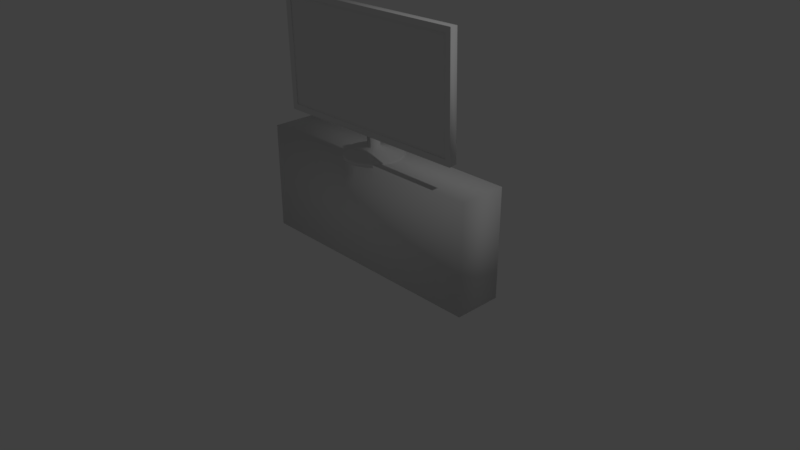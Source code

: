 # Source: TV.blend  (saved by Blender 2.79.0; exported with 4.5.12 LTS)
import bpy
from mathutils import Matrix  # noqa: F401  (used for matrix-valued properties, if any)

bpy.ops.wm.read_factory_settings(use_empty=True)
scene = bpy.context.scene
scene.name = 'Scene'

# ---- collections
col_collection_1 = bpy.data.collections.new('Collection 1'); scene.collection.children.link(col_collection_1)

# ---- materials (node trees are filled in below, after node groups)
mat_material = bpy.data.materials.new('Material')
mat_material.alpha_threshold = 0.0
mat_material.use_transparent_shadow = False
mat_material.preview_render_type = 'CUBE'
mat_material.roughness = 0.5
mat_material.line_color = (0.0, 0.0, 0.0, 1.0)

# ---- material node trees

# ---- world
world_world = bpy.data.worlds.new('World'); scene.world = world_world
world_world.color = (0.05088, 0.05088, 0.05088)
world_world.use_sun_shadow = False
world_world.sun_shadow_jitter_overblur = 0.0
world_world.cycles.sampling_method = 'MANUAL'

# ---- cameras
cam_camera = bpy.data.cameras.new('Camera')
cam_camera.clip_end = 100.0
cam_camera.lens = 35.0
cam_camera.sensor_width = 32.0
cam_camera.sensor_height = 18.0
cam_camera.ortho_scale = 7.314
cam_camera.dof.focus_distance = 0.0
cam_camera.dof.aperture_fstop = 128.0

# ---- lights
light_lamp = bpy.data.lights.new('Lamp', 'POINT')
light_lamp.transmission_factor = 0.0
light_lamp.cutoff_distance = 30.0
light_lamp.energy = 100.0
light_lamp.shadow_buffer_clip_start = 1.001
light_lamp.shadow_soft_size = 0.1
light_lamp.shadow_maximum_resolution = 0.006
light_lamp.use_absolute_resolution = True

# ---- meshes
me_cube_001 = bpy.data.meshes.new('Cube.001')
me_cube_001.from_pydata([(-1.396, -0.03835, 0.7132), (-1.363, -0.03628, -0.7245), (1.363, -0.04221, 0.729), (1.396, -0.04014, -0.7087)], [], [(1, 2, 0), (1, 3, 2)])
_uv = me_cube_001.uv_layers.new(name='UVMap')
_uv.uv.foreach_set('vector', [0.00458, 7.185e-05, 0.9954, 0.9951, 0.00458, 0.9951, 0.00458, 7.185e-05, 0.9954, 7.185e-05, 0.9954, 0.9951])
me_cube_001.materials.append(mat_material)
me_cube_001.use_remesh_preserve_volume = False
me_cube_001.use_remesh_preserve_attributes = False
me_cube_001.use_mirror_vertex_groups = False
me_cube_001.update()
me_cube = bpy.data.meshes.new('Cube')
me_cube.from_pydata([(1.412, 0.05236, -0.7447), (1.41, -0.04902, -0.7584), (-1.373, 0.05369, -0.7768), (1.371, 0.04994, 0.777), (-1.412, -0.05011, 0.7582), (-1.412, 0.05127, 0.7584), (1.303, -0.05369, 0.7037), (-1.325, -0.01865, 0.6857), (-1.294, -0.01668, -0.6835), (1.302, -0.02233, 0.7008), (1.334, -0.02035, -0.6684), (-1.683, -0.1131, -2.524), (-1.683, -0.1131, -1.071), (-1.683, 0.5261, -2.524), (-1.683, 0.5261, -1.071), (1.683, -0.1131, -2.524), (1.683, -0.1131, -1.071), (1.683, 0.5261, -2.524), (1.683, 0.5261, -1.071), (1.371, -0.05141, 0.7768), (-1.373, -0.04769, -0.777), (1.336, -0.05176, -0.6817), (-1.293, -0.04536, -0.6969), (-1.325, -0.04736, 0.6885), (-0.05388, 0.2344, -0.9699), (-0.06972, 0.2328, -0.9699), (-0.08496, 0.2282, -0.9699), (-0.099, 0.2207, -0.9699), (-0.1113, 0.2105, -0.9699), (-0.1214, 0.1982, -0.9699), (-0.1289, 0.1841, -0.9699), (-0.1335, 0.1688, -0.9699), (-0.1351, 0.1529, -0.9699), (-0.1335, 0.137, -0.9699), (-0.1289, 0.1217, -0.9699), (-0.1214, 0.1076, -0.9699), (-0.1113, 0.09525, -0.9699), (-0.099, 0.08511, -0.9699), (-0.08496, 0.07758, -0.9699), (-0.06972, 0.07294, -0.9699), (-0.05388, 0.07137, -0.9699), (-0.03803, 0.07294, -0.9699), (-0.0228, 0.07758, -0.9699), (-0.008756, 0.08511, -0.9699), (0.003551, 0.09525, -0.9699), (0.01365, 0.1076, -0.9699), (0.02116, 0.1217, -0.9699), (0.02578, 0.137, -0.9699), (0.02734, 0.1529, -0.9699), (0.02578, 0.1688, -0.9699), (0.02116, 0.1841, -0.9699), (0.01365, 0.1982, -0.9699), (0.003551, 0.2105, -0.9699), (-0.008756, 0.2207, -0.9699), (-0.0228, 0.2282, -0.9699), (-0.03803, 0.2328, -0.9699), (0.02088, 0.5301, -1.052), (-0.05388, 0.5375, -1.052), (0.09276, 0.5082, -1.052), (0.159, 0.4726, -1.052), (0.2171, 0.4248, -1.052), (0.2647, 0.3665, -1.052), (0.3001, 0.3001, -1.052), (0.3219, 0.2279, -1.052), (0.3293, 0.1529, -1.052), (0.3219, 0.07786, -1.052), (0.3001, 0.005715, -1.052), (0.2647, -0.06077, -1.052), (0.2171, -0.119, -1.052), (0.159, -0.1669, -1.052), (0.09276, -0.2024, -1.052), (0.02088, -0.2243, -1.052), (-0.05388, -0.2317, -1.052), (-0.1286, -0.2243, -1.052), (-0.2005, -0.2024, -1.052), (-0.2668, -0.1669, -1.052), (-0.3248, -0.119, -1.052), (-0.3725, -0.06077, -1.052), (-0.4079, 0.005715, -1.052), (-0.4297, 0.07786, -1.052), (-0.4371, 0.1529, -1.052), (-0.4297, 0.2279, -1.052), (-0.4079, 0.3001, -1.052), (-0.3725, 0.3665, -1.052), (-0.3248, 0.4248, -1.052), (-0.2668, 0.4726, -1.052), (-0.2005, 0.5082, -1.052), (-0.1286, 0.5301, -1.052), (-0.05388, 0.5375, -1.078), (0.02088, 0.5301, -1.078), (0.09276, 0.5082, -1.078), (0.159, 0.4726, -1.078), (0.2171, 0.4248, -1.078), (0.2647, 0.3665, -1.078), (0.3001, 0.3001, -1.078), (0.3219, 0.2279, -1.078), (0.3293, 0.1529, -1.078), (0.3219, 0.07786, -1.078), (0.3001, 0.005715, -1.078), (0.2647, -0.06077, -1.078), (0.2171, -0.119, -1.078), (0.159, -0.1669, -1.078), (0.09276, -0.2024, -1.078), (0.02088, -0.2243, -1.078), (-0.05388, -0.2317, -1.078), (-0.1286, -0.2243, -1.078), (-0.2005, -0.2024, -1.078), (-0.2668, -0.1669, -1.078), (-0.3248, -0.119, -1.078), (-0.3725, -0.06077, -1.078), (-0.4079, 0.005715, -1.078), (-0.4297, 0.07786, -1.078), (-0.4371, 0.1529, -1.078), (-0.4297, 0.2279, -1.078), (-0.4079, 0.3001, -1.078), (-0.3725, 0.3665, -1.078), (-0.3248, 0.4248, -1.078), (-0.2668, 0.4726, -1.078), (-0.06972, 0.2328, -0.6959), (-0.1286, 0.5301, -1.103), (-0.08496, 0.2282, -0.6959), (-0.2005, 0.5082, -1.103), (-0.099, 0.2207, -0.6959), (-0.2668, 0.4726, -1.103), (-0.1113, 0.2105, -0.6959), (-0.3248, 0.4248, -1.103), (-0.1214, 0.1982, -0.6959), (-0.3725, 0.3665, -1.103), (-0.1289, 0.1841, -0.6959), (-0.4079, 0.3001, -1.103), (-0.1335, 0.1688, -0.6959), (-0.4297, 0.2279, -1.103), (-0.1351, 0.1529, -0.6959), (-0.4371, 0.1529, -1.103), (-0.1335, 0.137, -0.6959), (-0.4297, 0.07786, -1.103), (-0.1289, 0.1217, -0.6959), (-0.4079, 0.005715, -1.103), (-0.1214, 0.1076, -0.6959), (-0.3725, -0.06077, -1.103), (-0.1113, 0.09525, -0.6959), (-0.3248, -0.119, -1.103), (-0.099, 0.08511, -0.6959), (-0.2668, -0.1669, -1.103), (-0.08496, 0.07758, -0.6959), (-0.2005, -0.2024, -1.103), (-0.06972, 0.07294, -0.6959), (-0.1286, -0.2243, -1.103), (-0.05388, 0.07137, -0.6959), (-0.05388, -0.2317, -1.103), (-0.03803, 0.07294, -0.6959), (0.02088, -0.2243, -1.103), (-0.0228, 0.07758, -0.6959), (0.09276, -0.2024, -1.103), (-0.008756, 0.08511, -0.6959), (0.159, -0.1669, -1.103), (0.003551, 0.09525, -0.6959), (0.2171, -0.119, -1.103), (0.01365, 0.1076, -0.6959), (0.2647, -0.06077, -1.103), (0.02116, 0.1217, -0.6959), (0.3001, 0.005715, -1.103), (0.02578, 0.137, -0.6959), (0.3219, 0.07786, -1.103), (0.02734, 0.1529, -0.6959), (0.3293, 0.1529, -1.103), (0.02578, 0.1688, -0.6959), (0.3219, 0.2279, -1.103), (0.02116, 0.1841, -0.6959), (0.3001, 0.3001, -1.103), (0.01365, 0.1982, -0.6959), (0.2647, 0.3665, -1.103), (0.003551, 0.2105, -0.6959), (0.2171, 0.4248, -1.103), (-0.008756, 0.2207, -0.6959), (0.159, 0.4726, -1.103), (-0.0228, 0.2282, -0.6959), (0.09276, 0.5082, -1.103), (-0.03803, 0.2328, -0.6959), (0.02088, 0.5301, -1.103), (-0.05388, 0.2344, -0.6959), (-0.05388, 0.5375, -1.103), (-0.2005, 0.5082, -1.078), (-0.1286, 0.5301, -1.078), (-1.412, -0.05011, 0.7582), (1.303, -0.05369, 0.7037), (1.371, -0.05141, 0.7768), (-1.325, -0.04736, 0.6885), (-1.412, -0.05011, 0.7582), (-1.373, -0.04769, -0.777), (-1.293, -0.04536, -0.6969), (-1.325, -0.04736, 0.6885), (1.41, -0.04902, -0.7584), (-1.373, -0.04769, -0.777), (1.336, -0.05176, -0.6817), (-1.293, -0.04536, -0.6969), (1.41, -0.04902, -0.7584), (1.303, -0.05369, 0.7037), (1.371, -0.05141, 0.7768), (1.336, -0.05176, -0.6817)], [], [(5, 19, 3), (23, 7, 8), (1, 2, 0), (5, 4, 19), (4, 2, 20), (0, 19, 1), (22, 8, 10), (2, 3, 0), (6, 21, 10), (9, 7, 23), (23, 8, 22), (1, 20, 2), (4, 5, 2), (0, 3, 19), (22, 10, 21), (2, 5, 3), (6, 10, 9), (9, 23, 6), (12, 13, 11), (14, 17, 13), (18, 15, 17), (16, 11, 15), (17, 11, 13), (14, 16, 18), (12, 14, 13), (14, 18, 17), (18, 16, 15), (16, 12, 11), (17, 15, 11), (14, 12, 16), (87, 24, 57), (86, 25, 87), (85, 26, 86), (84, 27, 85), (83, 28, 84), (82, 29, 83), (81, 30, 82), (80, 31, 81), (33, 80, 79), (34, 79, 78), (35, 78, 77), (36, 77, 76), (37, 76, 75), (38, 75, 74), (39, 74, 73), (40, 73, 72), (71, 40, 72), (70, 41, 71), (69, 42, 70), (68, 43, 69), (67, 44, 68), (66, 45, 67), (65, 46, 66), (64, 47, 65), (49, 64, 63), (50, 63, 62), (51, 62, 61), (52, 61, 60), (53, 60, 59), (54, 59, 58), (55, 58, 56), (24, 56, 57), (87, 88, 183), (174, 178, 122), (118, 24, 25), (86, 183, 182), (117, 121, 123), (120, 25, 26), (125, 123, 173), (88, 179, 181), (122, 26, 27), (57, 89, 88), (89, 177, 179), (124, 27, 28), (56, 90, 89), (90, 175, 177), (126, 28, 29), (58, 91, 90), (91, 173, 175), (128, 29, 30), (59, 92, 91), (92, 171, 173), (130, 30, 31), (60, 93, 92), (93, 169, 171), (132, 31, 32), (61, 94, 93), (94, 167, 169), (134, 32, 33), (62, 95, 94), (95, 165, 167), (136, 33, 34), (63, 96, 95), (96, 163, 165), (138, 34, 35), (64, 97, 96), (97, 161, 163), (140, 35, 36), (65, 98, 97), (98, 159, 161), (142, 36, 37), (66, 99, 98), (99, 157, 159), (144, 37, 38), (67, 100, 99), (100, 155, 157), (146, 38, 39), (68, 101, 100), (101, 153, 155), (148, 39, 40), (69, 102, 101), (102, 151, 153), (150, 40, 41), (70, 103, 102), (103, 149, 151), (152, 41, 42), (71, 104, 103), (104, 147, 149), (154, 42, 43), (72, 105, 104), (105, 145, 147), (156, 43, 44), (73, 106, 105), (106, 143, 145), (158, 44, 45), (74, 107, 106), (107, 141, 143), (160, 45, 46), (75, 108, 107), (108, 139, 141), (162, 46, 47), (76, 109, 108), (109, 137, 139), (164, 47, 48), (77, 110, 109), (110, 135, 137), (166, 48, 49), (78, 111, 110), (111, 133, 135), (168, 49, 50), (79, 112, 111), (112, 131, 133), (170, 50, 51), (80, 113, 112), (113, 129, 131), (172, 51, 52), (81, 114, 113), (114, 127, 129), (174, 52, 53), (82, 115, 114), (115, 125, 127), (176, 53, 54), (83, 116, 115), (116, 123, 125), (178, 54, 55), (84, 117, 116), (183, 181, 119), (180, 55, 24), (85, 182, 117), (182, 119, 121), (87, 25, 24), (86, 26, 25), (85, 27, 26), (84, 28, 27), (83, 29, 28), (82, 30, 29), (81, 31, 30), (80, 32, 31), (33, 32, 80), (34, 33, 79), (35, 34, 78), (36, 35, 77), (37, 36, 76), (38, 37, 75), (39, 38, 74), (40, 39, 73), (71, 41, 40), (70, 42, 41), (69, 43, 42), (68, 44, 43), (67, 45, 44), (66, 46, 45), (65, 47, 46), (64, 48, 47), (49, 48, 64), (50, 49, 63), (51, 50, 62), (52, 51, 61), (53, 52, 60), (54, 53, 59), (55, 54, 58), (24, 55, 56), (87, 57, 88), (178, 180, 118), (118, 120, 178), (120, 122, 178), (122, 124, 172), (124, 126, 170), (126, 128, 170), (128, 130, 168), (170, 128, 168), (130, 132, 164), (132, 134, 162), (134, 136, 162), (136, 138, 160), (162, 136, 160), (138, 140, 156), (140, 142, 154), (142, 144, 146), (146, 148, 150), (150, 152, 146), (152, 154, 146), (154, 156, 140), (156, 158, 138), (158, 160, 138), (162, 164, 132), (164, 166, 130), (166, 168, 130), (170, 172, 124), (172, 174, 122), (174, 176, 178), (142, 146, 154), (118, 180, 24), (86, 87, 183), (117, 182, 121), (120, 118, 25), (121, 119, 177), (119, 181, 177), (181, 179, 177), (177, 175, 121), (175, 173, 123), (121, 175, 123), (173, 171, 125), (171, 169, 127), (125, 171, 127), (169, 167, 131), (167, 165, 133), (165, 163, 135), (163, 161, 137), (161, 159, 137), (159, 157, 139), (137, 159, 139), (157, 155, 141), (155, 153, 143), (141, 155, 143), (153, 151, 145), (151, 149, 145), (149, 147, 145), (145, 143, 153), (141, 139, 157), (137, 135, 163), (135, 133, 165), (133, 131, 167), (131, 129, 169), (129, 127, 169), (88, 89, 179), (122, 120, 26), (57, 56, 89), (89, 90, 177), (124, 122, 27), (56, 58, 90), (90, 91, 175), (126, 124, 28), (58, 59, 91), (91, 92, 173), (128, 126, 29), (59, 60, 92), (92, 93, 171), (130, 128, 30), (60, 61, 93), (93, 94, 169), (132, 130, 31), (61, 62, 94), (94, 95, 167), (134, 132, 32), (62, 63, 95), (95, 96, 165), (136, 134, 33), (63, 64, 96), (96, 97, 163), (138, 136, 34), (64, 65, 97), (97, 98, 161), (140, 138, 35), (65, 66, 98), (98, 99, 159), (142, 140, 36), (66, 67, 99), (99, 100, 157), (144, 142, 37), (67, 68, 100), (100, 101, 155), (146, 144, 38), (68, 69, 101), (101, 102, 153), (148, 146, 39), (69, 70, 102), (102, 103, 151), (150, 148, 40), (70, 71, 103), (103, 104, 149), (152, 150, 41), (71, 72, 104), (104, 105, 147), (154, 152, 42), (72, 73, 105), (105, 106, 145), (156, 154, 43), (73, 74, 106), (106, 107, 143), (158, 156, 44), (74, 75, 107), (107, 108, 141), (160, 158, 45), (75, 76, 108), (108, 109, 139), (162, 160, 46), (76, 77, 109), (109, 110, 137), (164, 162, 47), (77, 78, 110), (110, 111, 135), (166, 164, 48), (78, 79, 111), (111, 112, 133), (168, 166, 49), (79, 80, 112), (112, 113, 131), (170, 168, 50), (80, 81, 113), (113, 114, 129), (172, 170, 51), (81, 82, 114), (114, 115, 127), (174, 172, 52), (82, 83, 115), (115, 116, 125), (176, 174, 53), (83, 84, 116), (116, 117, 123), (178, 176, 54), (84, 85, 117), (183, 88, 181), (180, 178, 55), (85, 86, 182), (182, 183, 119), (187, 185, 186), (184, 187, 186), (188, 189, 190), (188, 190, 191), (195, 192, 194), (195, 193, 192), (197, 199, 198), (199, 196, 198)])
me_cube.polygons.foreach_set('use_smooth', [True] * 354)
_uv = me_cube.uv_layers.new(name='UVMap')
_uv.uv.foreach_set('vector', [0.07517, 0.7572, 0.4065, 0.7451, 0.4065, 0.7572, 0.48, 0.8937, 0.4791, 0.8851, 0.06731, 0.8851, 0.4065, 0.7449, 0.07517, 0.7327, 0.4068, 0.7327, 0.07517, 0.7572, 0.07515, 0.7451, 0.4065, 0.7451, 0.575, 0.8875, 0.563, 0.7047, 0.575, 0.7047, 0.5627, 0.7062, 0.5507, 0.8875, 0.5507, 0.7047, 0.06119, 0.9092, 0.06094, 0.9182, 0.5779, 0.9182, 0.2987, 0.5964, 0.09097, 0.7109, 0.08921, 0.5964, 0.576, 0.9341, 0.05868, 0.9341, 0.06361, 0.9459, 0.5795, 0.9643, 0.0625, 0.9643, 0.06274, 0.9733, 0.48, 0.8937, 0.06731, 0.8851, 0.06328, 0.8937, 0.4065, 0.7449, 0.07515, 0.7448, 0.07517, 0.7327, 0.575, 0.8875, 0.563, 0.8875, 0.563, 0.7047, 0.5627, 0.7062, 0.5628, 0.8875, 0.5507, 0.8875, 0.06119, 0.9092, 0.5779, 0.9182, 0.5783, 0.9092, 0.2987, 0.5964, 0.3004, 0.7119, 0.09097, 0.7109, 0.576, 0.9341, 0.06361, 0.9459, 0.5749, 0.9459, 0.5795, 0.9643, 0.06274, 0.9733, 0.5799, 0.9733, 0.4642, 0.3074, 0.5436, 0.127, 0.4642, 0.127, 0.5176, 0.3074, 0.9358, 0.127, 0.5176, 0.127, 0.5436, 0.3074, 0.4642, 0.127, 0.5436, 0.127, 0.4389, 0.3074, 0.02069, 0.127, 0.4389, 0.127, 0.4389, 0.4314, 0.02069, 0.3519, 0.02069, 0.4314, 0.5176, 0.4314, 0.9358, 0.3519, 0.9358, 0.4314, 0.4642, 0.3074, 0.5436, 0.3074, 0.5436, 0.127, 0.5176, 0.3074, 0.9358, 0.3074, 0.9358, 0.127, 0.5436, 0.3074, 0.4642, 0.3074, 0.4642, 0.127, 0.4389, 0.3074, 0.02069, 0.3074, 0.02069, 0.127, 0.4389, 0.4314, 0.4389, 0.3519, 0.02069, 0.3519, 0.5176, 0.4314, 0.5176, 0.3519, 0.9358, 0.3519, 0.9574, 0.9276, 0.9574, 0.9276, 0.9574, 0.9276, 0.9574, 0.9276, 0.9574, 0.9276, 0.9574, 0.9276, 0.9574, 0.9276, 0.9574, 0.9276, 0.9574, 0.9276, 0.9574, 0.9276, 0.9574, 0.9276, 0.9574, 0.9276, 0.9574, 0.9276, 0.9574, 0.9276, 0.9574, 0.9276, 0.9574, 0.9276, 0.9574, 0.9276, 0.9574, 0.9276, 0.9574, 0.9276, 0.9574, 0.9276, 0.9574, 0.9276, 0.9574, 0.9276, 0.9574, 0.9276, 0.9574, 0.9276, 0.9574, 0.9276, 0.9574, 0.9276, 0.9574, 0.9276, 0.9574, 0.9276, 0.9574, 0.9276, 0.9574, 0.9276, 0.9574, 0.9276, 0.9574, 0.9276, 0.9574, 0.9276, 0.9574, 0.9276, 0.9574, 0.9276, 0.9574, 0.9276, 0.9574, 0.9276, 0.9574, 0.9276, 0.9574, 0.9276, 0.9574, 0.9276, 0.9574, 0.9276, 0.9574, 0.9276, 0.9574, 0.9276, 0.9574, 0.9276, 0.9574, 0.9276, 0.9574, 0.9276, 0.9574, 0.9276, 0.9574, 0.9276, 0.9574, 0.9276, 0.9574, 0.9276, 0.9574, 0.9276, 0.9574, 0.9276, 0.9574, 0.9276, 0.9574, 0.9276, 0.9574, 0.9276, 0.9574, 0.9276, 0.9574, 0.9276, 0.9574, 0.9276, 0.9574, 0.9276, 0.9574, 0.9276, 0.9574, 0.9276, 0.9574, 0.9276, 0.9574, 0.9276, 0.9574, 0.9276, 0.9574, 0.9276, 0.9574, 0.9276, 0.9574, 0.9276, 0.9574, 0.9276, 0.9574, 0.9276, 0.9574, 0.9276, 0.9574, 0.9276, 0.9574, 0.9276, 0.9574, 0.9276, 0.9574, 0.9276, 0.9574, 0.9276, 0.9574, 0.9276, 0.9574, 0.9276, 0.9574, 0.9276, 0.9574, 0.9276, 0.9574, 0.9276, 0.9574, 0.9276, 0.9574, 0.9276, 0.9574, 0.9276, 0.9574, 0.9276, 0.9574, 0.9276, 0.9574, 0.9276, 0.9574, 0.9276, 0.9574, 0.9276, 0.9574, 0.9276, 0.9574, 0.9276, 0.9574, 0.9276, 0.9574, 0.9276, 0.9574, 0.9276, 0.9574, 0.9276, 0.9574, 0.9276, 0.9574, 0.9276, 0.9574, 0.9276, 0.9574, 0.9276, 0.9574, 0.9276, 0.9574, 0.9276, 0.9574, 0.9276, 0.9574, 0.9276, 0.9574, 0.9276, 0.9574, 0.9276, 0.9574, 0.9276, 0.9574, 0.9276, 0.9574, 0.9276, 0.9574, 0.9276, 0.9574, 0.9276, 0.9574, 0.9276, 0.9574, 0.9276, 0.9574, 0.9276, 0.9574, 0.9276, 0.9574, 0.9276, 0.9574, 0.9276, 0.9574, 0.9276, 0.9574, 0.9276, 0.9574, 0.9276, 0.9574, 0.9276, 0.9574, 0.9276, 0.9574, 0.9276, 0.9574, 0.9276, 0.9574, 0.9276, 0.9574, 0.9276, 0.9574, 0.9276, 0.9574, 0.9276, 0.9574, 0.9276, 0.9574, 0.9276, 0.9574, 0.9276, 0.9574, 0.9276, 0.9574, 0.9276, 0.9574, 0.9276, 0.9574, 0.9276, 0.9574, 0.9276, 0.9574, 0.9276, 0.9574, 0.9276, 0.9574, 0.9276, 0.9574, 0.9276, 0.9574, 0.9276, 0.9574, 0.9276, 0.9574, 0.9276, 0.9574, 0.9276, 0.9574, 0.9276, 0.9574, 0.9276, 0.9574, 0.9276, 0.9574, 0.9276, 0.9574, 0.9276, 0.9574, 0.9276, 0.9574, 0.9276, 0.9574, 0.9276, 0.9574, 0.9276, 0.9574, 0.9276, 0.9574, 0.9276, 0.9574, 0.9276, 0.9574, 0.9276, 0.9574, 0.9276, 0.9574, 0.9276, 0.9574, 0.9276, 0.9574, 0.9276, 0.9574, 0.9276, 0.9574, 0.9276, 0.9574, 0.9276, 0.9574, 0.9276, 0.9574, 0.9276, 0.9574, 0.9276, 0.9574, 0.9276, 0.9574, 0.9276, 0.9574, 0.9276, 0.9574, 0.9276, 0.9574, 0.9276, 0.9574, 0.9276, 0.9574, 0.9276, 0.9574, 0.9276, 0.9574, 0.9276, 0.9574, 0.9276, 0.9574, 0.9276, 0.9574, 0.9276, 0.9574, 0.9276, 0.9574, 0.9276, 0.9574, 0.9276, 0.9574, 0.9276, 0.9574, 0.9276, 0.9574, 0.9276, 0.9574, 0.9276, 0.9574, 0.9276, 0.9574, 0.9276, 0.9574, 0.9276, 0.9574, 0.9276, 0.9574, 0.9276, 0.9574, 0.9276, 0.9574, 0.9276, 0.9574, 0.9276, 0.9574, 0.9276, 0.9574, 0.9276, 0.9574, 0.9276, 0.9574, 0.9276, 0.9574, 0.9276, 0.9574, 0.9276, 0.9574, 0.9276, 0.9574, 0.9276, 0.9574, 0.9276, 0.9574, 0.9276, 0.9574, 0.9276, 0.9574, 0.9276, 0.9574, 0.9276, 0.9574, 0.9276, 0.9574, 0.9276, 0.9574, 0.9276, 0.9574, 0.9276, 0.9574, 0.9276, 0.9574, 0.9276, 0.9574, 0.9276, 0.9574, 0.9276, 0.9574, 0.9276, 0.9574, 0.9276, 0.9574, 0.9276, 0.9574, 0.9276, 0.9574, 0.9276, 0.9574, 0.9276, 0.9574, 0.9276, 0.9574, 0.9276, 0.9574, 0.9276, 0.9574, 0.9276, 0.9574, 0.9276, 0.9574, 0.9276, 0.9574, 0.9276, 0.9574, 0.9276, 0.9574, 0.9276, 0.9574, 0.9276, 0.9574, 0.9276, 0.9574, 0.9276, 0.9574, 0.9276, 0.9574, 0.9276, 0.9574, 0.9276, 0.9574, 0.9276, 0.9574, 0.9276, 0.9574, 0.9276, 0.9574, 0.9276, 0.9574, 0.9276, 0.9574, 0.9276, 0.9574, 0.9276, 0.9574, 0.9276, 0.9574, 0.9276, 0.9574, 0.9276, 0.9574, 0.9276, 0.9574, 0.9276, 0.9574, 0.9276, 0.9574, 0.9276, 0.9574, 0.9276, 0.9574, 0.9276, 0.9574, 0.9276, 0.9574, 0.9276, 0.9574, 0.9276, 0.9574, 0.9276, 0.9574, 0.9276, 0.9574, 0.9276, 0.9574, 0.9276, 0.9574, 0.9276, 0.9574, 0.9276, 0.9574, 0.9276, 0.9574, 0.9276, 0.9574, 0.9276, 0.9574, 0.9276, 0.9574, 0.9276, 0.9574, 0.9276, 0.9574, 0.9276, 0.9574, 0.9276, 0.9574, 0.9276, 0.9574, 0.9276, 0.9574, 0.9276, 0.9574, 0.9276, 0.9574, 0.9276, 0.9574, 0.9276, 0.9574, 0.9276, 0.9574, 0.9276, 0.9574, 0.9276, 0.9574, 0.9276, 0.9574, 0.9276, 0.9574, 0.9276, 0.9574, 0.9276, 0.9574, 0.9276, 0.9574, 0.9276, 0.9574, 0.9276, 0.9574, 0.9276, 0.9574, 0.9276, 0.9574, 0.9276, 0.9574, 0.9276, 0.9574, 0.9276, 0.9574, 0.9276, 0.9574, 0.9276, 0.9574, 0.9276, 0.9574, 0.9276, 0.9574, 0.9276, 0.9574, 0.9276, 0.9574, 0.9276, 0.9574, 0.9276, 0.9574, 0.9276, 0.9574, 0.9276, 0.9574, 0.9276, 0.9574, 0.9276, 0.9574, 0.9276, 0.9574, 0.9276, 0.9574, 0.9276, 0.9574, 0.9276, 0.9574, 0.9276, 0.9574, 0.9276, 0.9574, 0.9276, 0.9574, 0.9276, 0.9574, 0.9276, 0.9574, 0.9276, 0.9574, 0.9276, 0.9574, 0.9276, 0.9574, 0.9276, 0.9574, 0.9276, 0.9574, 0.9276, 0.9574, 0.9276, 0.9574, 0.9276, 0.9574, 0.9276, 0.9574, 0.9276, 0.9574, 0.9276, 0.9574, 0.9276, 0.9574, 0.9276, 0.9574, 0.9276, 0.9574, 0.9276, 0.9574, 0.9276, 0.9574, 0.9276, 0.9574, 0.9276, 0.9574, 0.9276, 0.9574, 0.9276, 0.9574, 0.9276, 0.9574, 0.9276, 0.9574, 0.9276, 0.9574, 0.9276, 0.9574, 0.9276, 0.9574, 0.9276, 0.9574, 0.9276, 0.9574, 0.9276, 0.9574, 0.9276, 0.9574, 0.9276, 0.9574, 0.9276, 0.9574, 0.9276, 0.9574, 0.9276, 0.9574, 0.9276, 0.9574, 0.9276, 0.9574, 0.9276, 0.9574, 0.9276, 0.9574, 0.9276, 0.9574, 0.9276, 0.9574, 0.9276, 0.9574, 0.9276, 0.9574, 0.9276, 0.9574, 0.9276, 0.9574, 0.9276, 0.9574, 0.9276, 0.9574, 0.9276, 0.9574, 0.9276, 0.9574, 0.9276, 0.9574, 0.9276, 0.9574, 0.9276, 0.9574, 0.9276, 0.9574, 0.9276, 0.9574, 0.9276, 0.9574, 0.9276, 0.9574, 0.9276, 0.9574, 0.9276, 0.9574, 0.9276, 0.9574, 0.9276, 0.9574, 0.9276, 0.9574, 0.9276, 0.9574, 0.9276, 0.9574, 0.9276, 0.9574, 0.9276, 0.9574, 0.9276, 0.9574, 0.9276, 0.9574, 0.9276, 0.9574, 0.9276, 0.9574, 0.9276, 0.9574, 0.9276, 0.9574, 0.9276, 0.9574, 0.9276, 0.9574, 0.9276, 0.9574, 0.9276, 0.9574, 0.9276, 0.9574, 0.9276, 0.9574, 0.9276, 0.9574, 0.9276, 0.9574, 0.9276, 0.9574, 0.9276, 0.9574, 0.9276, 0.9574, 0.9276, 0.9574, 0.9276, 0.9574, 0.9276, 0.9574, 0.9276, 0.9574, 0.9276, 0.9574, 0.9276, 0.9574, 0.9276, 0.9574, 0.9276, 0.9574, 0.9276, 0.9574, 0.9276, 0.9574, 0.9276, 0.9574, 0.9276, 0.9574, 0.9276, 0.9574, 0.9276, 0.9574, 0.9276, 0.9574, 0.9276, 0.9574, 0.9276, 0.9574, 0.9276, 0.9574, 0.9276, 0.9574, 0.9276, 0.9574, 0.9276, 0.9574, 0.9276, 0.9574, 0.9276, 0.9574, 0.9276, 0.9574, 0.9276, 0.9574, 0.9276, 0.9574, 0.9276, 0.9574, 0.9276, 0.9574, 0.9276, 0.9574, 0.9276, 0.9574, 0.9276, 0.9574, 0.9276, 0.9574, 0.9276, 0.9574, 0.9276, 0.9574, 0.9276, 0.9574, 0.9276, 0.9574, 0.9276, 0.9574, 0.9276, 0.9574, 0.9276, 0.9574, 0.9276, 0.9574, 0.9276, 0.9574, 0.9276, 0.9574, 0.9276, 0.9574, 0.9276, 0.9574, 0.9276, 0.9574, 0.9276, 0.9574, 0.9276, 0.9574, 0.9276, 0.9574, 0.9276, 0.9574, 0.9276, 0.9574, 0.9276, 0.9574, 0.9276, 0.9574, 0.9276, 0.9574, 0.9276, 0.9574, 0.9276, 0.9574, 0.9276, 0.9574, 0.9276, 0.9574, 0.9276, 0.9574, 0.9276, 0.9574, 0.9276, 0.9574, 0.9276, 0.9574, 0.9276, 0.9574, 0.9276, 0.9574, 0.9276, 0.9574, 0.9276, 0.9574, 0.9276, 0.9574, 0.9276, 0.9574, 0.9276, 0.9574, 0.9276, 0.9574, 0.9276, 0.9574, 0.9276, 0.9574, 0.9276, 0.9574, 0.9276, 0.9574, 0.9276, 0.9574, 0.9276, 0.9574, 0.9276, 0.9574, 0.9276, 0.9574, 0.9276, 0.9574, 0.9276, 0.9574, 0.9276, 0.9574, 0.9276, 0.9574, 0.9276, 0.9574, 0.9276, 0.9574, 0.9276, 0.9574, 0.9276, 0.9574, 0.9276, 0.9574, 0.9276, 0.9574, 0.9276, 0.9574, 0.9276, 0.9574, 0.9276, 0.9574, 0.9276, 0.9574, 0.9276, 0.9574, 0.9276, 0.9574, 0.9276, 0.9574, 0.9276, 0.9574, 0.9276, 0.9574, 0.9276, 0.9574, 0.9276, 0.9574, 0.9276, 0.9574, 0.9276, 0.9574, 0.9276, 0.9574, 0.9276, 0.9574, 0.9276, 0.9574, 0.9276, 0.9574, 0.9276, 0.9574, 0.9276, 0.9574, 0.9276, 0.9574, 0.9276, 0.9574, 0.9276, 0.9574, 0.9276, 0.9574, 0.9276, 0.9574, 0.9276, 0.9574, 0.9276, 0.9574, 0.9276, 0.9574, 0.9276, 0.9574, 0.9276, 0.9574, 0.9276, 0.9574, 0.9276, 0.9574, 0.9276, 0.9574, 0.9276, 0.9574, 0.9276, 0.9574, 0.9276, 0.9574, 0.9276, 0.9574, 0.9276, 0.9574, 0.9276, 0.9574, 0.9276, 0.9574, 0.9276, 0.9574, 0.9276, 0.9574, 0.9276, 0.9574, 0.9276, 0.9574, 0.9276, 0.9574, 0.9276, 0.9574, 0.9276, 0.9574, 0.9276, 0.9574, 0.9276, 0.9574, 0.9276, 0.9574, 0.9276, 0.9574, 0.9276, 0.9574, 0.9276, 0.9574, 0.9276, 0.9574, 0.9276, 0.9574, 0.9276, 0.9574, 0.9276, 0.9574, 0.9276, 0.9574, 0.9276, 0.9574, 0.9276, 0.9574, 0.9276, 0.9574, 0.9276, 0.9574, 0.9276, 0.9574, 0.9276, 0.9574, 0.9276, 0.9574, 0.9276, 0.9574, 0.9276, 0.9574, 0.9276, 0.9574, 0.9276, 0.9574, 0.9276, 0.9574, 0.9276, 0.9574, 0.9276, 0.9574, 0.9276, 0.9574, 0.9276, 0.9574, 0.9276, 0.9574, 0.9276, 0.9574, 0.9276, 0.9574, 0.9276, 0.9574, 0.9276, 0.9574, 0.9276, 0.9574, 0.9276, 0.9574, 0.9276, 0.9574, 0.9276, 0.9574, 0.9276, 0.9574, 0.9276, 0.9574, 0.9276, 0.9574, 0.9276, 0.9574, 0.9276, 0.9574, 0.9276, 0.9574, 0.9276, 0.9574, 0.9276, 0.9574, 0.9276, 0.9574, 0.9276, 0.9574, 0.9276, 0.9574, 0.9276, 0.9574, 0.9276, 0.9574, 0.9276, 0.9574, 0.9276, 0.9574, 0.9276, 0.9574, 0.9276, 0.9574, 0.9276, 0.9574, 0.9276, 0.9574, 0.9276, 0.9574, 0.9276, 0.9574, 0.9276, 0.9574, 0.9276, 0.9574, 0.9276, 0.9574, 0.9276, 0.9574, 0.9276, 0.9574, 0.9276, 0.9574, 0.9276, 0.9574, 0.9276, 0.9574, 0.9276, 0.9574, 0.9276, 0.9574, 0.9276, 0.9574, 0.9276, 0.9574, 0.9276, 0.9574, 0.9276, 0.9574, 0.9276, 0.9574, 0.9276, 0.9574, 0.9276, 0.9574, 0.9276, 0.9574, 0.9276, 0.9574, 0.9276, 0.9574, 0.9276, 0.9574, 0.9276, 0.9574, 0.9276, 0.9574, 0.9276, 0.9574, 0.9276, 0.9574, 0.9276, 0.9574, 0.9276, 0.9574, 0.9276, 0.9574, 0.9276, 0.9574, 0.9276, 0.9574, 0.9276, 0.9574, 0.9276, 0.9574, 0.9276, 0.9574, 0.9276, 0.9574, 0.9276, 0.9574, 0.9276, 0.9574, 0.9276, 0.9574, 0.9276, 0.9574, 0.9276, 0.9574, 0.9276, 0.9574, 0.9276, 0.9574, 0.9276, 0.9574, 0.9276, 0.9574, 0.9276, 0.9574, 0.9276, 0.9574, 0.9276, 0.9574, 0.9276, 0.9574, 0.9276, 0.9574, 0.9276, 0.9574, 0.9276, 0.9574, 0.9276, 0.9574, 0.9276, 0.9574, 0.9276, 0.9574, 0.9276, 0.9574, 0.9276, 0.9574, 0.9276, 0.9574, 0.9276, 0.9574, 0.9276, 0.9574, 0.9276, 0.9574, 0.9276, 0.9574, 0.9276, 0.9574, 0.9276, 0.9574, 0.9276, 0.9574, 0.9276, 0.9574, 0.9276, 0.9574, 0.9276, 0.9574, 0.9276, 0.9574, 0.9276, 0.9574, 0.9276, 0.9574, 0.9276, 0.9574, 0.9276, 0.9574, 0.9276, 0.9574, 0.9276, 0.9574, 0.9276, 0.9574, 0.9276, 0.9574, 0.9276, 0.9574, 0.9276, 0.9574, 0.9276, 0.9574, 0.9276, 0.9574, 0.9276, 0.9574, 0.9276, 0.9574, 0.9276, 0.9574, 0.9276, 0.9574, 0.9276, 0.9574, 0.9276, 0.9574, 0.9276, 0.9574, 0.9276, 0.9574, 0.9276, 0.9574, 0.9276, 0.9574, 0.9276, 0.9574, 0.9276, 0.9574, 0.9276, 0.9574, 0.9276, 0.9574, 0.9276, 0.9574, 0.9276, 0.9574, 0.9276, 0.9574, 0.9276, 0.9574, 0.9276, 0.9574, 0.9276, 0.9574, 0.9276, 0.9574, 0.9276, 0.9574, 0.9276, 0.9574, 0.9276, 0.9574, 0.9276, 0.9574, 0.9276, 0.9574, 0.9276, 0.9574, 0.9276, 0.9574, 0.9276, 0.9574, 0.9276, 0.9574, 0.9276, 0.9574, 0.9276, 0.9574, 0.9276, 0.9574, 0.9276, 0.9574, 0.9276, 0.9574, 0.9276, 0.9574, 0.9276, 0.9574, 0.9276, 0.9574, 0.9276, 0.9574, 0.9276, 0.9574, 0.9276, 0.9574, 0.9276, 0.9574, 0.9276, 0.9574, 0.9276, 0.9574, 0.9276, 0.9574, 0.9276, 0.9574, 0.9276, 0.9574, 0.9276, 0.9574, 0.9276, 0.9574, 0.9276, 0.9574, 0.9276, 0.9574, 0.9276, 0.9574, 0.9276, 0.9574, 0.9276, 0.9574, 0.9276, 0.9574, 0.9276, 0.9574, 0.9276, 0.9574, 0.9276, 0.9574, 0.9276, 0.9574, 0.9276, 0.9574, 0.9276, 0.9574, 0.9276, 0.9574, 0.9276, 0.9574, 0.9276, 0.9574, 0.9276, 0.9574, 0.9276, 0.9574, 0.9276, 0.9574, 0.9276, 0.9574, 0.9276, 0.9574, 0.9276, 0.9574, 0.9276, 0.9574, 0.9276, 0.9574, 0.9276, 0.9574, 0.9276, 0.9574, 0.9276, 0.9574, 0.9276, 0.9574, 0.9276, 0.9574, 0.9276, 0.9574, 0.9276, 0.9574, 0.9276, 0.9574, 0.9276, 0.9574, 0.9276, 0.9574, 0.9276, 0.9574, 0.9276, 0.9574, 0.9276, 0.9574, 0.9276, 0.9574, 0.9276, 0.9574, 0.9276, 0.9574, 0.9276, 0.9574, 0.9276, 0.9574, 0.9276, 0.9574, 0.9276, 0.9574, 0.9276, 0.9574, 0.9276, 0.9574, 0.9276, 0.9574, 0.9276, 0.9574, 0.9276, 0.9574, 0.9276, 0.9574, 0.9276, 0.9574, 0.9276, 0.9574, 0.9276, 0.9574, 0.9276, 0.9574, 0.9276, 0.9574, 0.9276, 0.9574, 0.9276, 0.9574, 0.9276, 0.9574, 0.9276, 0.9574, 0.9276, 0.9574, 0.9276, 0.9574, 0.9276, 0.9574, 0.9276, 0.9574, 0.9276, 0.9574, 0.9276, 0.9574, 0.9276, 0.9574, 0.9276, 0.9574, 0.9276, 0.9574, 0.9276, 0.9574, 0.9276, 0.9574, 0.9276, 0.9574, 0.9276, 0.9574, 0.9276, 0.9574, 0.9276, 0.9574, 0.9276, 0.9574, 0.9276, 0.9574, 0.9276, 0.9574, 0.9276, 0.9574, 0.9276, 0.9574, 0.9276, 0.9574, 0.9276, 0.9574, 0.9276, 0.9574, 0.9276, 0.9574, 0.9276, 0.9574, 0.9276, 0.9574, 0.9276, 0.9574, 0.9276, 0.9574, 0.9276, 0.9574, 0.9276, 0.9574, 0.9276, 0.9574, 0.9276, 0.9574, 0.9276, 0.9574, 0.9276, 0.9574, 0.9276, 0.9574, 0.9276, 0.9574, 0.9276, 0.9574, 0.9276, 0.9574, 0.9276, 0.9574, 0.9276, 0.9574, 0.9276, 0.9574, 0.9276, 0.9574, 0.9276, 0.9574, 0.9276, 0.9574, 0.9276, 0.9574, 0.9276, 0.9574, 0.9276, 0.9574, 0.9276, 0.9574, 0.9276, 0.9574, 0.9276, 0.9574, 0.9276, 0.9574, 0.9276, 0.9574, 0.9276, 0.9574, 0.9276, 0.9574, 0.9276, 0.9574, 0.9276, 0.9574, 0.9276, 0.9574, 0.9276, 0.9574, 0.9276, 0.9574, 0.9276, 0.9574, 0.9276, 0.9574, 0.9276, 0.9574, 0.9276, 0.9574, 0.9276, 0.9574, 0.9276, 0.9574, 0.9276, 0.9574, 0.9276, 0.9574, 0.9276, 0.9574, 0.9276, 0.9574, 0.9276, 0.9574, 0.9276, 0.9574, 0.9276, 0.9574, 0.9276, 0.9574, 0.9276, 0.9574, 0.9276, 0.9574, 0.9276, 0.9574, 0.9276, 0.9574, 0.9276, 0.9574, 0.9276, 0.9574, 0.9276, 0.9574, 0.9276, 0.9574, 0.9276, 0.9574, 0.9276, 0.9574, 0.9276, 0.9574, 0.9276, 0.9574, 0.9276, 0.9574, 0.9276, 0.9574, 0.9276, 0.9574, 0.9276, 0.9574, 0.9276, 0.9574, 0.9276, 0.9574, 0.9276, 0.9574, 0.9276, 0.9574, 0.9276, 0.9574, 0.9276, 0.9574, 0.9276, 0.9574, 0.9276, 0.9574, 0.9276, 0.9574, 0.9276, 0.9574, 0.9276, 0.9574, 0.9276, 0.9574, 0.9276, 0.9574, 0.9276, 0.9574, 0.9276, 0.9574, 0.9276, 0.9574, 0.9276, 0.9574, 0.9276, 0.9574, 0.9276, 0.9574, 0.9276, 0.9574, 0.9276, 0.9574, 0.9276, 0.9574, 0.9276, 0.9574, 0.9276, 0.9574, 0.9276, 0.9574, 0.9276, 0.9574, 0.9276, 0.9574, 0.9276, 0.9574, 0.9276, 0.9574, 0.9276, 0.9574, 0.9276, 0.9574, 0.9276, 0.9574, 0.9276, 0.9574, 0.9276, 0.9574, 0.9276, 0.9574, 0.9276, 0.9574, 0.9276, 0.9574, 0.9276, 0.9574, 0.9276, 0.9574, 0.9276, 0.9574, 0.9276, 0.9574, 0.9276, 0.9574, 0.9276, 0.9574, 0.9276, 0.9574, 0.9276, 0.9574, 0.9276, 0.9574, 0.9276, 0.9574, 0.9276, 0.9574, 0.9276, 0.9574, 0.9276, 0.9574, 0.9276, 0.9574, 0.9276, 0.9574, 0.9276, 0.9574, 0.9276, 0.9574, 0.9276, 0.9574, 0.9276, 0.9574, 0.9276, 0.9574, 0.9276, 0.9574, 0.9276, 0.9574, 0.9276, 0.9574, 0.9276, 0.9574, 0.9276, 0.9574, 0.9276, 0.9574, 0.9276, 0.9574, 0.9276, 0.9574, 0.9276, 0.9574, 0.9276, 0.9574, 0.9276, 0.9574, 0.9276, 0.9574, 0.9276, 0.9574, 0.9276, 0.9574, 0.9276, 0.9574, 0.9276, 0.9574, 0.9276, 0.9574, 0.9276, 0.9574, 0.9276, 0.9574, 0.9276, 0.9574, 0.9276, 0.9574, 0.9276, 0.9574, 0.9276, 0.9574, 0.9276, 0.9574, 0.9276, 0.9574, 0.9276, 0.9574, 0.9276, 0.9574, 0.9276, 0.9574, 0.9276, 0.9574, 0.9276, 0.9574, 0.9276, 0.9574, 0.9276, 0.9574, 0.9276, 0.9574, 0.9276, 0.9574, 0.9276, 0.9574, 0.9276, 0.9574, 0.9276, 0.07972, 0.8577, 0.3926, 0.8518, 0.4008, 0.8603, 0.06951, 0.8662, 0.07972, 0.8577, 0.4008, 0.8603, 0.2594, 0.8423, 0.07655, 0.8423, 0.08584, 0.8324, 0.2594, 0.8423, 0.08584, 0.8324, 0.2508, 0.8321, 0.07327, 0.8195, 0.3949, 0.81, 0.3862, 0.8192, 0.07327, 0.8195, 0.0636, 0.81, 0.3949, 0.81, 0.2454, 0.7859, 0.08044, 0.7863, 0.2539, 0.7776, 0.08044, 0.7863, 0.07109, 0.7776, 0.2539, 0.7776])
me_cube.materials.append(mat_material)
me_cube.use_remesh_preserve_volume = False
me_cube.use_remesh_preserve_attributes = False
me_cube.use_mirror_vertex_groups = False
me_cube.update()

# ---- objects
ob_screen = bpy.data.objects.new('Screen', me_cube_001)
ob_frame = bpy.data.objects.new('Frame', me_cube)
ob_lamp = bpy.data.objects.new('Lamp', light_lamp)
ob_camera = bpy.data.objects.new('Camera', cam_camera)

# ---- transforms, parenting, visibility, modifiers, constraints
ob_screen.location = (0.0, 0.0, 2.403)
ob_screen.scale = (1.008, 1.004, 1.004)
ob_screen.lock_rotations_4d = False
ob_screen.empty_display_type = 'ARROWS'
ob_screen.hide_viewport = True
ob_screen.lineart.crease_threshold = 0.0
ob_frame.location = (0.0, 0.0, 2.403)
ob_frame.scale = (1.008, 1.004, 1.004)
ob_frame.lock_rotations_4d = False
ob_frame.empty_display_type = 'ARROWS'
ob_frame.lineart.crease_threshold = 0.0
ob_lamp.location = (4.076, 1.005, 5.904)
ob_lamp.rotation_euler = (0.6503, 0.05522, 1.866)
ob_lamp.lock_rotations_4d = False
ob_lamp.empty_display_type = 'ARROWS'
ob_lamp.color = (0.0, 0.0, 0.0, 0.0)
ob_lamp.lineart.crease_threshold = 0.0
ob_camera.location = (7.481, -6.508, 5.344)
ob_camera.rotation_euler = (1.109, 0.0, 0.8149)
ob_camera.lock_rotations_4d = False
ob_camera.empty_display_type = 'ARROWS'
ob_camera.color = (0.0, 0.0, 0.0, 0.0)
ob_camera.display_type = 'WIRE'
ob_camera.lineart.crease_threshold = 0.0

# ---- collection membership
col_collection_1.objects.link(ob_screen)
col_collection_1.objects.link(ob_frame)
col_collection_1.objects.link(ob_lamp)
col_collection_1.objects.link(ob_camera)

# ---- scene / render settings (as saved in the file)
scene.camera = ob_camera
scene.frame_start = 1; scene.frame_end = 250; scene.frame_set(0)
scene.render.engine = 'BLENDER_EEVEE_NEXT'
scene.render.image_settings.file_format = 'BMP'
scene.render.image_settings.color_mode = 'RGB'
scene.render.resolution_percentage = 50
scene.render.dither_intensity = 0.0
scene.cycles.use_denoising = False
scene.cycles.samples = 128
scene.cycles.sampling_pattern = 'TABULATED_SOBOL'
scene.cycles.use_adaptive_sampling = False
scene.cycles.use_light_tree = False
scene.cycles.blur_glossy = 0.0
scene.cycles.sample_clamp_indirect = 0.0
scene.view_settings.view_transform = 'Standard'
bpy.context.view_layer.update()
